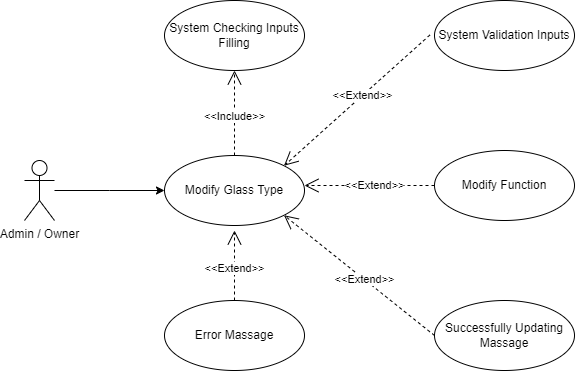

The diagram above was exported from draw.io. Its source (the exported page's mxGraphModel, read from the mxfile embedded in the PNG):
<mxGraphModel dx="866" dy="458" grid="0" gridSize="10" guides="1" tooltips="1" connect="1" arrows="1" fold="1" page="1" pageScale="1" pageWidth="850" pageHeight="1100" math="0" shadow="0">
  <root>
    <mxCell id="syBm4WMf9sZqm8Wve9n2-0" />
    <mxCell id="syBm4WMf9sZqm8Wve9n2-1" parent="syBm4WMf9sZqm8Wve9n2-0" />
    <mxCell id="syBm4WMf9sZqm8Wve9n2-2" style="edgeStyle=orthogonalEdgeStyle;rounded=0;orthogonalLoop=1;jettySize=auto;html=1;entryX=0;entryY=0.5;entryDx=0;entryDy=0;" parent="syBm4WMf9sZqm8Wve9n2-1" source="syBm4WMf9sZqm8Wve9n2-3" edge="1">
      <mxGeometry relative="1" as="geometry">
        <mxPoint x="210" y="270" as="targetPoint" />
      </mxGeometry>
    </mxCell>
    <mxCell id="syBm4WMf9sZqm8Wve9n2-3" value="Admin / Owner" style="shape=umlActor;verticalLabelPosition=bottom;verticalAlign=top;html=1;" parent="syBm4WMf9sZqm8Wve9n2-1" vertex="1">
      <mxGeometry x="70" y="240" width="30" height="60" as="geometry" />
    </mxCell>
    <mxCell id="syBm4WMf9sZqm8Wve9n2-4" value="Modify Glass Type" style="ellipse;whiteSpace=wrap;html=1;" parent="syBm4WMf9sZqm8Wve9n2-1" vertex="1">
      <mxGeometry x="210" y="235" width="140" height="70" as="geometry" />
    </mxCell>
    <mxCell id="syBm4WMf9sZqm8Wve9n2-5" value="Successfully Updating Massage" style="ellipse;whiteSpace=wrap;html=1;" parent="syBm4WMf9sZqm8Wve9n2-1" vertex="1">
      <mxGeometry x="480" y="380" width="140" height="70" as="geometry" />
    </mxCell>
    <mxCell id="syBm4WMf9sZqm8Wve9n2-6" value="Error Massage" style="ellipse;whiteSpace=wrap;html=1;" parent="syBm4WMf9sZqm8Wve9n2-1" vertex="1">
      <mxGeometry x="210" y="380" width="140" height="70" as="geometry" />
    </mxCell>
    <mxCell id="syBm4WMf9sZqm8Wve9n2-7" value="System Validation Inputs" style="ellipse;whiteSpace=wrap;html=1;" parent="syBm4WMf9sZqm8Wve9n2-1" vertex="1">
      <mxGeometry x="480" y="80" width="140" height="70" as="geometry" />
    </mxCell>
    <mxCell id="syBm4WMf9sZqm8Wve9n2-8" value="System Checking Inputs Filling" style="ellipse;whiteSpace=wrap;html=1;" parent="syBm4WMf9sZqm8Wve9n2-1" vertex="1">
      <mxGeometry x="210" y="80" width="140" height="70" as="geometry" />
    </mxCell>
    <mxCell id="syBm4WMf9sZqm8Wve9n2-9" value="Modify Function" style="ellipse;whiteSpace=wrap;html=1;" parent="syBm4WMf9sZqm8Wve9n2-1" vertex="1">
      <mxGeometry x="480" y="230" width="140" height="70" as="geometry" />
    </mxCell>
    <mxCell id="syBm4WMf9sZqm8Wve9n2-10" value="&amp;lt;&amp;lt;Include&amp;gt;&amp;gt;" style="endArrow=open;endSize=12;dashed=1;html=1;rounded=0;entryX=0.5;entryY=1;entryDx=0;entryDy=0;exitX=0.5;exitY=0;exitDx=0;exitDy=0;" parent="syBm4WMf9sZqm8Wve9n2-1" source="syBm4WMf9sZqm8Wve9n2-4" target="syBm4WMf9sZqm8Wve9n2-8" edge="1">
      <mxGeometry x="-0.0769" width="160" relative="1" as="geometry">
        <mxPoint x="430" y="170" as="sourcePoint" />
        <mxPoint x="270" y="170" as="targetPoint" />
        <mxPoint as="offset" />
      </mxGeometry>
    </mxCell>
    <mxCell id="syBm4WMf9sZqm8Wve9n2-11" value="&amp;lt;&amp;lt;Extend&amp;gt;&amp;gt;" style="endArrow=open;endSize=12;dashed=1;html=1;rounded=0;entryX=1;entryY=0;entryDx=0;entryDy=0;exitX=-0.033;exitY=0.493;exitDx=0;exitDy=0;exitPerimeter=0;" parent="syBm4WMf9sZqm8Wve9n2-1" source="syBm4WMf9sZqm8Wve9n2-7" target="syBm4WMf9sZqm8Wve9n2-4" edge="1">
      <mxGeometry x="-0.0769" width="160" relative="1" as="geometry">
        <mxPoint x="350" y="355" as="sourcePoint" />
        <mxPoint x="350" y="270" as="targetPoint" />
        <mxPoint as="offset" />
      </mxGeometry>
    </mxCell>
    <mxCell id="syBm4WMf9sZqm8Wve9n2-12" value="&amp;lt;&amp;lt;Extend&amp;gt;&amp;gt;" style="endArrow=open;endSize=12;dashed=1;html=1;rounded=0;exitX=0;exitY=0.5;exitDx=0;exitDy=0;" parent="syBm4WMf9sZqm8Wve9n2-1" source="syBm4WMf9sZqm8Wve9n2-9" edge="1">
      <mxGeometry x="-0.0769" width="160" relative="1" as="geometry">
        <mxPoint x="485" y="145" as="sourcePoint" />
        <mxPoint x="350" y="265" as="targetPoint" />
        <mxPoint as="offset" />
      </mxGeometry>
    </mxCell>
    <mxCell id="syBm4WMf9sZqm8Wve9n2-13" value="&amp;lt;&amp;lt;Extend&amp;gt;&amp;gt;" style="endArrow=open;endSize=12;dashed=1;html=1;rounded=0;exitX=0;exitY=0.5;exitDx=0;exitDy=0;entryX=1;entryY=1;entryDx=0;entryDy=0;" parent="syBm4WMf9sZqm8Wve9n2-1" source="syBm4WMf9sZqm8Wve9n2-5" target="syBm4WMf9sZqm8Wve9n2-4" edge="1">
      <mxGeometry x="-0.0769" width="160" relative="1" as="geometry">
        <mxPoint x="490" y="275" as="sourcePoint" />
        <mxPoint x="360" y="275" as="targetPoint" />
        <mxPoint as="offset" />
      </mxGeometry>
    </mxCell>
    <mxCell id="syBm4WMf9sZqm8Wve9n2-14" value="&amp;lt;&amp;lt;Extend&amp;gt;&amp;gt;" style="endArrow=open;endSize=12;dashed=1;html=1;rounded=0;exitX=0.5;exitY=0;exitDx=0;exitDy=0;" parent="syBm4WMf9sZqm8Wve9n2-1" source="syBm4WMf9sZqm8Wve9n2-6" edge="1">
      <mxGeometry x="-0.0769" width="160" relative="1" as="geometry">
        <mxPoint x="480" y="425" as="sourcePoint" />
        <mxPoint x="280" y="310" as="targetPoint" />
        <mxPoint as="offset" />
      </mxGeometry>
    </mxCell>
  </root>
</mxGraphModel>